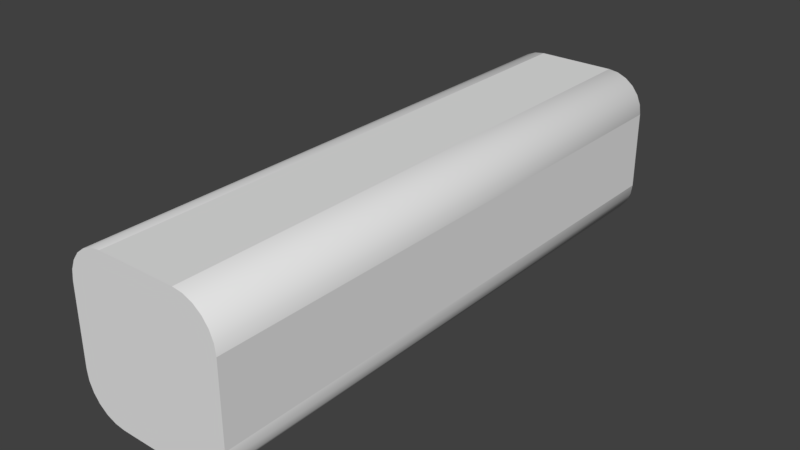 # Source: blockLevelBlock5.blend  (saved by Blender 2.79.0; exported with 4.5.12 LTS)
import bpy
from mathutils import Matrix  # noqa: F401  (used for matrix-valued properties, if any)

bpy.ops.wm.read_factory_settings(use_empty=True)
scene = bpy.context.scene
scene.name = 'Scene'

# ---- collections
col_collection_1 = bpy.data.collections.new('Collection 1'); scene.collection.children.link(col_collection_1)

# ---- world
world_world = bpy.data.worlds.new('World'); scene.world = world_world
world_world.color = (0.05088, 0.05088, 0.05088)
world_world.use_sun_shadow = False
world_world.sun_shadow_jitter_overblur = 0.0
world_world.cycles.sampling_method = 'MANUAL'

# ---- meshes
me_cube_004 = bpy.data.meshes.new('Cube.004')
me_cube_004.from_pydata([(-0.5, -0.5, -0.25), (-0.25, -0.5, -0.5), (-0.4915, -0.5, -0.3147), (-0.4665, -0.5, -0.375), (-0.4268, -0.5, -0.4268), (-0.375, -0.5, -0.4665), (-0.3147, -0.5, -0.4915), (-0.25, -0.5, 0.5), (-0.5, -0.5, 0.25), (-0.3147, -0.5, 0.4915), (-0.375, -0.5, 0.4665), (-0.4268, -0.5, 0.4268), (-0.4665, -0.5, 0.375), (-0.4915, -0.5, 0.3147), (-0.25, 0.5, -0.5), (-0.5, 0.5, -0.25), (-0.3147, 0.5, -0.4915), (-0.375, 0.5, -0.4665), (-0.4268, 0.5, -0.4268), (-0.4665, 0.5, -0.375), (-0.4915, 0.5, -0.3147), (-0.5, 0.5, 0.25), (-0.25, 0.5, 0.5), (-0.4915, 0.5, 0.3147), (-0.4665, 0.5, 0.375), (-0.4268, 0.5, 0.4268), (-0.375, 0.5, 0.4665), (-0.3147, 0.5, 0.4915), (0.25, -0.5, -0.5), (0.5, -0.5, -0.25), (0.3147, -0.5, -0.4915), (0.375, -0.5, -0.4665), (0.4268, -0.5, -0.4268), (0.4665, -0.5, -0.375), (0.4915, -0.5, -0.3147), (0.5, -0.5, 0.25), (0.25, -0.5, 0.5), (0.4915, -0.5, 0.3147), (0.4665, -0.5, 0.375), (0.4268, -0.5, 0.4268), (0.375, -0.5, 0.4665), (0.3147, -0.5, 0.4915), (0.5, 0.5, -0.25), (0.25, 0.5, -0.5), (0.4915, 0.5, -0.3147), (0.4665, 0.5, -0.375), (0.4268, 0.5, -0.4268), (0.375, 0.5, -0.4665), (0.3147, 0.5, -0.4915), (0.25, 0.5, 0.5), (0.5, 0.5, 0.25), (0.3147, 0.5, 0.4915), (0.375, 0.5, 0.4665), (0.4268, 0.5, 0.4268), (0.4665, 0.5, 0.375), (0.4915, 0.5, 0.3147)], [], [(28, 30, 31, 32, 33, 34, 29, 35, 37, 38, 39, 40, 41, 36, 7, 9, 10, 11, 12, 13, 8, 0, 2, 3, 4, 5, 6, 1), (42, 50, 35, 29), (49, 22, 7, 36), (0, 8, 21, 15), (14, 16, 17, 18, 19, 20, 15, 21, 23, 24, 25, 26, 27, 22, 49, 51, 52, 53, 54, 55, 50, 42, 44, 45, 46, 47, 48, 43), (14, 1, 6, 16), (16, 6, 5, 17), (17, 5, 4, 18), (18, 4, 3, 19), (19, 3, 2, 20), (20, 2, 0, 15), (7, 22, 27, 9), (9, 27, 26, 10), (10, 26, 25, 11), (11, 25, 24, 12), (12, 24, 23, 13), (13, 23, 21, 8), (28, 43, 48, 30), (30, 48, 47, 31), (31, 47, 46, 32), (32, 46, 45, 33), (33, 45, 44, 34), (34, 44, 42, 29), (49, 36, 41, 51), (51, 41, 40, 52), (52, 40, 39, 53), (53, 39, 38, 54), (54, 38, 37, 55), (55, 37, 35, 50), (14, 43, 28, 1)])
me_cube_004.polygons.foreach_set('use_smooth', [0, 0, 0, 0, 0, 1, 1, 1, 1, 1, 1, 1, 1, 1, 1, 1, 1, 1, 1, 1, 1, 1, 1, 1, 1, 1, 1, 1, 1, 0])
me_cube_004.use_remesh_preserve_volume = False
me_cube_004.use_remesh_preserve_attributes = False
me_cube_004.use_mirror_vertex_groups = False
me_cube_004.update()

# ---- objects
ob_cube = bpy.data.objects.new('Cube', me_cube_004)

# ---- transforms, parenting, visibility, modifiers, constraints
ob_cube.location = (0.0, 0.0, 0.0)
ob_cube.scale = (4.0, 14.4, 4.0)
ob_cube.lineart.crease_threshold = 0.0

# ---- collection membership
col_collection_1.objects.link(ob_cube)

# ---- scene / render settings (as saved in the file)
scene.frame_start = 1; scene.frame_end = 250; scene.frame_set(1)
scene.render.engine = 'BLENDER_EEVEE_NEXT'
scene.render.resolution_percentage = 50
scene.render.dither_intensity = 0.0
scene.cycles.use_denoising = False
scene.cycles.samples = 128
scene.cycles.sampling_pattern = 'TABULATED_SOBOL'
scene.cycles.use_adaptive_sampling = False
scene.cycles.use_light_tree = False
scene.cycles.blur_glossy = 0.0
scene.cycles.sample_clamp_indirect = 0.0
scene.view_settings.view_transform = 'Standard'
bpy.context.view_layer.update()

# ---- added for rendering (the .blend has no active camera and no usable light): camera, sun
cam_auto = bpy.data.cameras.new('AutoCamera')
cam_auto.lens = 50.0
cam_auto.sensor_width = 36.0
cam_auto.clip_end = 1000.0
ob_auto_camera = bpy.data.objects.new('AutoCamera', cam_auto)
scene.collection.objects.link(ob_auto_camera)
ob_auto_camera.location = (14.3144, -17.1773, 11.4515)
ob_auto_camera.rotation_euler = (1.09748, -7.21219e-08, 0.694738)
scene.camera = ob_auto_camera
light_auto_sun = bpy.data.lights.new('AutoSun', 'SUN')
light_auto_sun.energy = 3.0
light_auto_sun.angle = 0.0523599
ob_auto_sun = bpy.data.objects.new('AutoSun', light_auto_sun)
scene.collection.objects.link(ob_auto_sun)
ob_auto_sun.rotation_euler = (0.872665, 0.174533, 0.523599)
bpy.context.view_layer.update()
